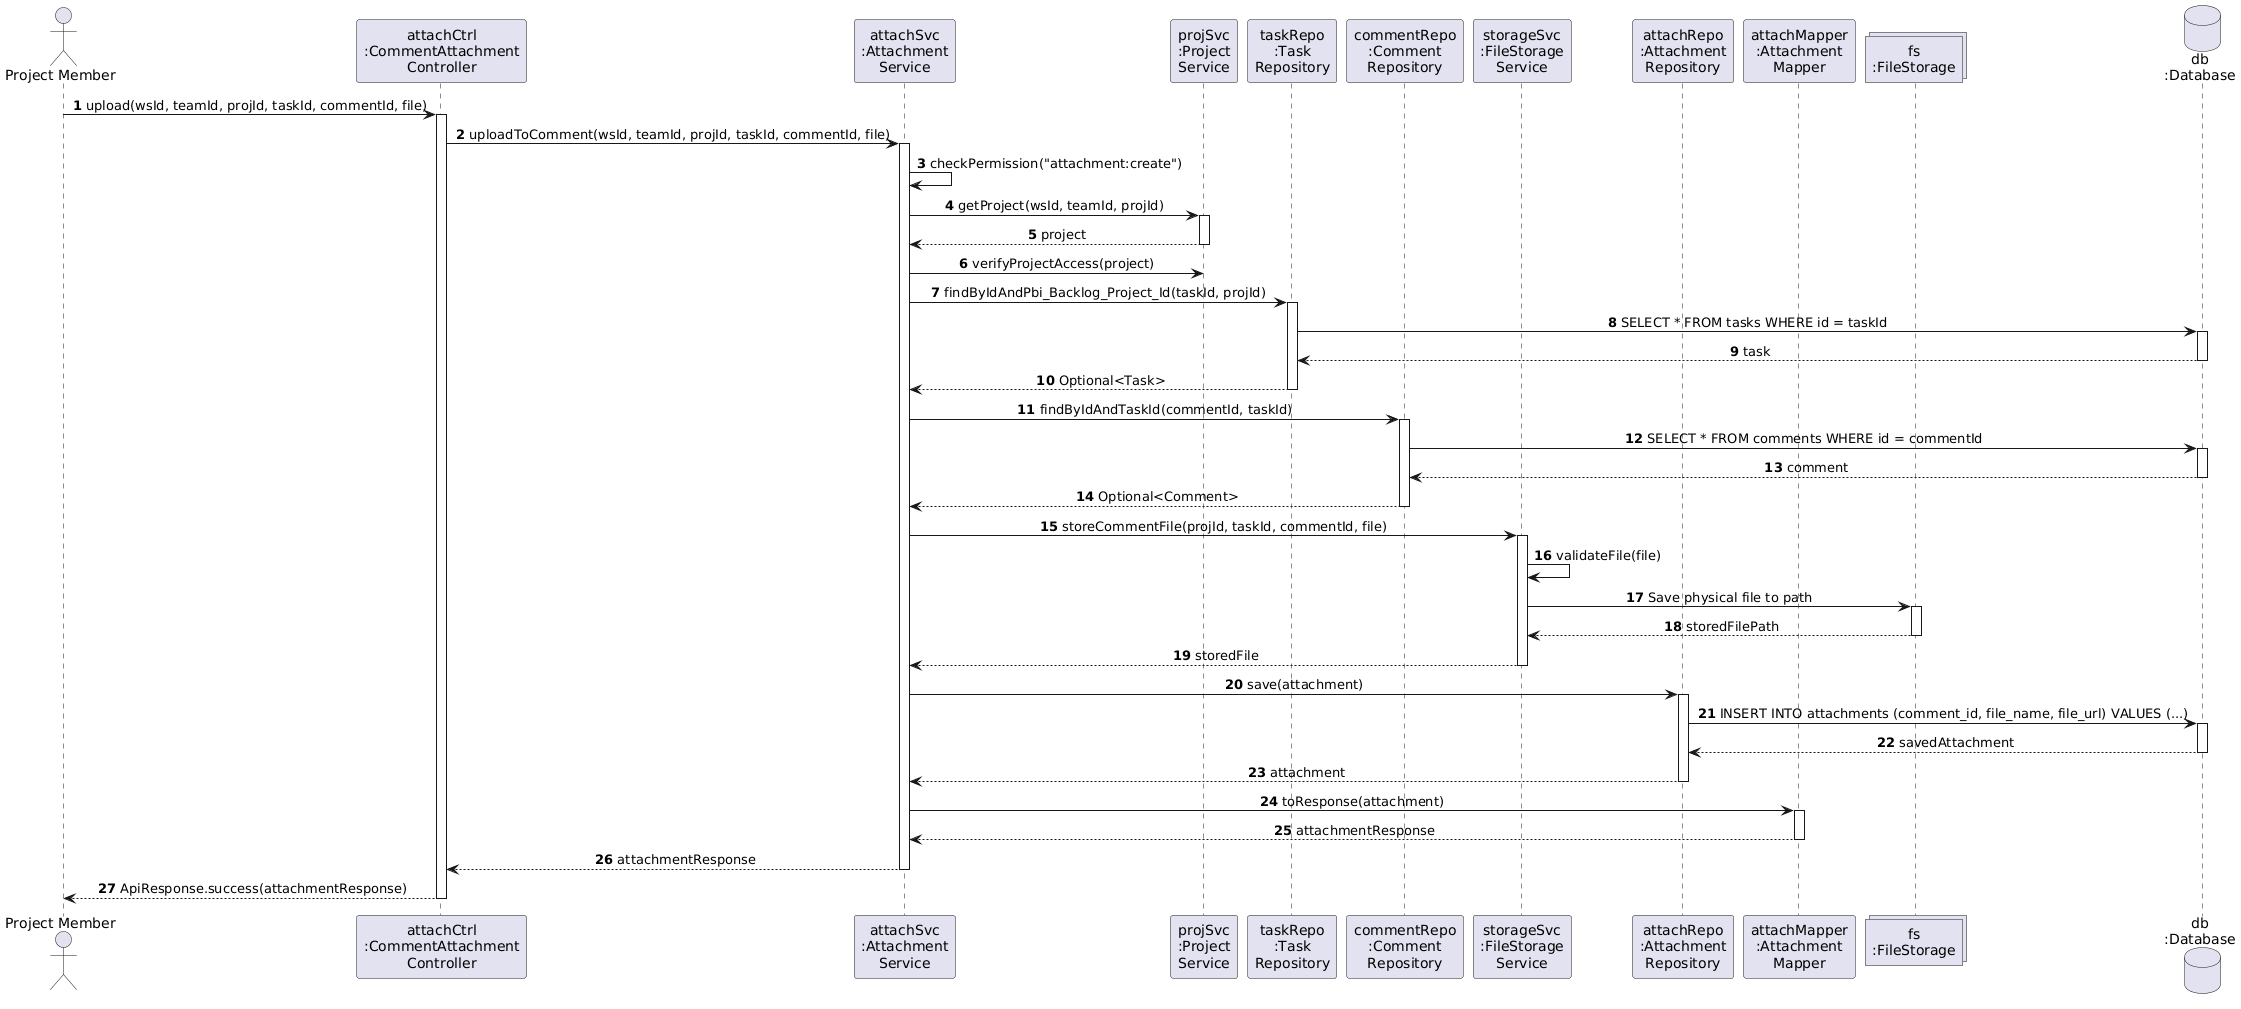

The diagram above was rendered by PlantUML. Its source (embedded in the PNG):
@startuml
skinparam sequenceMessageAlign center
skinparam shadowing false
autonumber

actor "Project Member" as Member
participant "attachCtrl\n:CommentAttachment\nController" as attachCtrl
participant "attachSvc\n:Attachment\nService" as attachSvc
participant "projSvc\n:Project\nService" as projSvc
participant "taskRepo\n:Task\nRepository" as taskRepo
participant "commentRepo\n:Comment\nRepository" as commentRepo
participant "storageSvc\n:FileStorage\nService" as storageSvc
participant "attachRepo\n:Attachment\nRepository" as attachRepo
participant "attachMapper\n:Attachment\nMapper" as attachMapper
collections "fs\n:FileStorage" as fs
database "db\n:Database" as db

Member -> attachCtrl: upload(wsId, teamId, projId, taskId, commentId, file)
activate attachCtrl

attachCtrl -> attachSvc: uploadToComment(wsId, teamId, projId, taskId, commentId, file)
activate attachSvc

attachSvc -> attachSvc: checkPermission("attachment:create")

attachSvc -> projSvc: getProject(wsId, teamId, projId)
activate projSvc
projSvc --> attachSvc: project
deactivate projSvc

attachSvc -> projSvc: verifyProjectAccess(project)

attachSvc -> taskRepo: findByIdAndPbi_Backlog_Project_Id(taskId, projId)
activate taskRepo
taskRepo -> db: SELECT * FROM tasks WHERE id = taskId
activate db
db --> taskRepo: task
deactivate db
taskRepo --> attachSvc: Optional<Task>
deactivate taskRepo

attachSvc -> commentRepo: findByIdAndTaskId(commentId, taskId)
activate commentRepo
commentRepo -> db: SELECT * FROM comments WHERE id = commentId
activate db
db --> commentRepo: comment
deactivate db
commentRepo --> attachSvc: Optional<Comment>
deactivate commentRepo

attachSvc -> storageSvc: storeCommentFile(projId, taskId, commentId, file)
activate storageSvc
storageSvc -> storageSvc: validateFile(file)
storageSvc -> fs: Save physical file to path
activate fs
fs --> storageSvc: storedFilePath
deactivate fs
storageSvc --> attachSvc: storedFile
deactivate storageSvc

attachSvc -> attachRepo: save(attachment)
activate attachRepo
attachRepo -> db: INSERT INTO attachments (comment_id, file_name, file_url) VALUES (...)
activate db
db --> attachRepo: savedAttachment
deactivate db
attachRepo --> attachSvc: attachment
deactivate attachRepo

attachSvc -> attachMapper: toResponse(attachment)
activate attachMapper
attachMapper --> attachSvc: attachmentResponse
deactivate attachMapper

attachSvc --> attachCtrl: attachmentResponse
deactivate attachSvc

attachCtrl --> Member: ApiResponse.success(attachmentResponse)
deactivate attachCtrl
@enduml